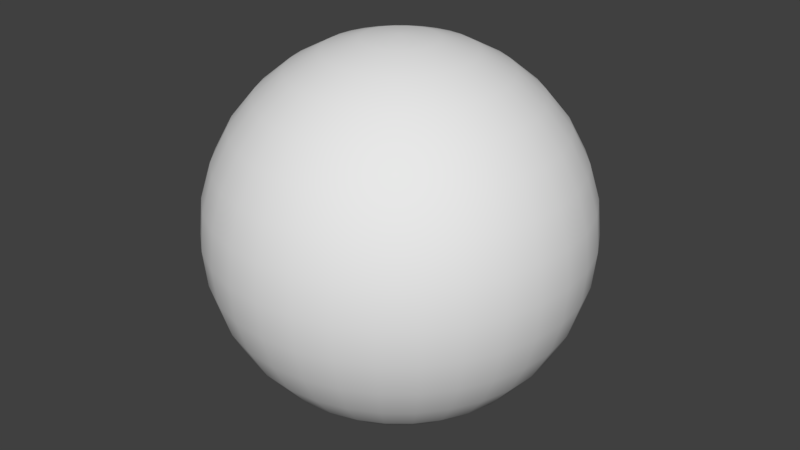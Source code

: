 # Source: bill15.blend  (saved by Blender 2.79.0; exported with 4.5.12 LTS)
import bpy
from mathutils import Matrix  # noqa: F401  (used for matrix-valued properties, if any)

bpy.ops.wm.read_factory_settings(use_empty=True)
scene = bpy.context.scene
scene.name = 'Scene'

# ---- collections
col_collection_1 = bpy.data.collections.new('Collection 1'); scene.collection.children.link(col_collection_1)

# ---- world
world_world = bpy.data.worlds.new('World'); scene.world = world_world
world_world.color = (0.05088, 0.05088, 0.05088)
world_world.use_sun_shadow = False
world_world.sun_shadow_jitter_overblur = 0.0
world_world.cycles.sampling_method = 'MANUAL'

# ---- meshes
me_sphere = bpy.data.meshes.new('Sphere')
me_sphere.from_pydata([(0.03806, 0.1913, 0.9808), (0.07466, 0.3753, 0.9239), (0.1084, 0.5449, 0.8315), (0.1379, 0.6935, 0.7071), (0.1622, 0.8155, 0.5556), (0.1802, 0.9061, 0.3827), (0.1913, 0.9619, 0.1951), (0.1951, 0.9808, 7.55e-08), (0.1913, 0.9619, -0.1951), (0.1802, 0.9061, -0.3827), (0.1622, 0.8155, -0.5556), (0.1379, 0.6935, -0.7071), (0.1084, 0.5449, -0.8315), (0.07466, 0.3753, -0.9239), (0.03806, 0.1913, -0.9808), (0.07466, 0.1802, 0.9808), (0.1464, 0.3536, 0.9239), (0.2126, 0.5133, 0.8315), (0.2706, 0.6533, 0.7071), (0.3182, 0.7682, 0.5556), (0.3536, 0.8536, 0.3827), (0.3753, 0.9061, 0.1951), (0.3827, 0.9239, 7.55e-08), (0.3753, 0.9061, -0.1951), (0.3536, 0.8536, -0.3827), (0.3182, 0.7682, -0.5556), (0.2706, 0.6533, -0.7071), (0.2126, 0.5133, -0.8315), (0.1464, 0.3536, -0.9239), (0.07466, 0.1802, -0.9808), (0.1084, 0.1622, 0.9808), (0.2126, 0.3182, 0.9239), (0.3087, 0.4619, 0.8315), (0.3928, 0.5879, 0.7071), (0.4619, 0.6913, 0.5556), (0.5133, 0.7682, 0.3827), (0.5449, 0.8155, 0.1951), (0.5556, 0.8315, 7.55e-08), (0.5449, 0.8155, -0.1951), (0.5133, 0.7682, -0.3827), (0.4619, 0.6913, -0.5556), (0.3928, 0.5879, -0.7071), (0.3087, 0.4619, -0.8315), (0.2126, 0.3182, -0.9239), (0.1084, 0.1622, -0.9808), (0.1379, 0.1379, 0.9808), (0.2706, 0.2706, 0.9239), (0.3928, 0.3928, 0.8315), (0.5, 0.5, 0.7071), (0.5879, 0.5879, 0.5556), (0.6533, 0.6533, 0.3827), (0.6935, 0.6935, 0.1951), (0.7071, 0.7071, 7.55e-08), (0.6935, 0.6935, -0.1951), (0.6533, 0.6533, -0.3827), (0.5879, 0.5879, -0.5556), (0.5, 0.5, -0.7071), (0.3928, 0.3928, -0.8315), (0.2706, 0.2706, -0.9239), (0.1379, 0.1379, -0.9808), (0.1622, 0.1084, 0.9808), (0.3182, 0.2126, 0.9239), (0.4619, 0.3087, 0.8315), (0.5879, 0.3928, 0.7071), (0.6913, 0.4619, 0.5556), (0.7682, 0.5133, 0.3827), (0.8155, 0.5449, 0.1951), (0.8315, 0.5556, 7.55e-08), (0.8155, 0.5449, -0.1951), (0.7682, 0.5133, -0.3827), (0.6913, 0.4619, -0.5556), (0.5879, 0.3928, -0.7071), (0.4619, 0.3087, -0.8315), (0.3182, 0.2126, -0.9239), (0.1622, 0.1084, -0.9808), (0.0, -3.258e-07, -1.0), (0.1802, 0.07466, 0.9808), (0.3536, 0.1464, 0.9239), (0.5133, 0.2126, 0.8315), (0.6533, 0.2706, 0.7071), (0.7682, 0.3182, 0.5556), (0.8536, 0.3536, 0.3827), (0.9061, 0.3753, 0.1951), (0.9239, 0.3827, 7.55e-08), (0.9061, 0.3753, -0.1951), (0.8536, 0.3536, -0.3827), (0.7682, 0.3182, -0.5556), (0.6533, 0.2706, -0.7071), (0.5133, 0.2126, -0.8315), (0.3536, 0.1464, -0.9239), (0.1802, 0.07466, -0.9808), (0.1913, 0.03806, 0.9808), (0.3753, 0.07466, 0.9239), (0.5449, 0.1084, 0.8315), (0.6935, 0.1379, 0.7071), (0.8155, 0.1622, 0.5556), (0.9061, 0.1802, 0.3827), (0.9619, 0.1913, 0.1951), (0.9808, 0.1951, 7.55e-08), (0.9619, 0.1913, -0.1951), (0.9061, 0.1802, -0.3827), (0.8155, 0.1622, -0.5556), (0.6935, 0.1379, -0.7071), (0.5449, 0.1084, -0.8315), (0.3753, 0.07466, -0.9239), (0.1913, 0.03806, -0.9808), (0.1951, -3.266e-07, 0.9808), (0.3827, -3.192e-07, 0.9239), (0.5556, -3.117e-07, 0.8315), (0.7071, -3.192e-07, 0.7071), (0.8315, -3.341e-07, 0.5556), (0.9239, -2.745e-07, 0.3827), (0.9808, -3.937e-07, 0.1951), (1.0, -3.788e-07, 7.55e-08), (0.9808, -3.937e-07, -0.1951), (0.9239, -2.298e-07, -0.3827), (0.8315, -3.341e-07, -0.5556), (0.7071, -3.192e-07, -0.7071), (0.5556, -3.415e-07, -0.8315), (0.3827, -3.043e-07, -0.9239), (0.1951, -3.08e-07, -0.9808), (0.1913, -0.03806, 0.9808), (0.3753, -0.07466, 0.9239), (0.5449, -0.1084, 0.8315), (0.6935, -0.138, 0.7071), (0.8155, -0.1622, 0.5556), (0.9061, -0.1802, 0.3827), (0.9619, -0.1913, 0.1951), (0.9808, -0.1951, 7.55e-08), (0.9619, -0.1913, -0.1951), (0.9061, -0.1802, -0.3827), (0.8155, -0.1622, -0.5556), (0.6935, -0.138, -0.7071), (0.5449, -0.1084, -0.8315), (0.3753, -0.07466, -0.9239), (0.1913, -0.03806, -0.9808), (0.1802, -0.07466, 0.9808), (0.3536, -0.1464, 0.9239), (0.5133, -0.2126, 0.8315), (0.6533, -0.2706, 0.7071), (0.7682, -0.3182, 0.5556), (0.8536, -0.3536, 0.3827), (0.9061, -0.3753, 0.1951), (0.9239, -0.3827, 7.55e-08), (0.9061, -0.3753, -0.1951), (0.8536, -0.3536, -0.3827), (0.7682, -0.3182, -0.5556), (0.6533, -0.2706, -0.7071), (0.5133, -0.2126, -0.8315), (0.3536, -0.1464, -0.9239), (0.1802, -0.07466, -0.9808), (0.1622, -0.1084, 0.9808), (0.3182, -0.2126, 0.9239), (0.4619, -0.3087, 0.8315), (0.5879, -0.3928, 0.7071), (0.6913, -0.4619, 0.5556), (0.7682, -0.5133, 0.3827), (0.8155, -0.5449, 0.1951), (0.8315, -0.5556, 7.55e-08), (0.8155, -0.5449, -0.1951), (0.7682, -0.5133, -0.3827), (0.6913, -0.4619, -0.5556), (0.5879, -0.3928, -0.7071), (0.4619, -0.3087, -0.8315), (0.3182, -0.2126, -0.9239), (0.1622, -0.1084, -0.9808), (0.1379, -0.138, 0.9808), (0.2706, -0.2706, 0.9239), (0.3928, -0.3928, 0.8315), (0.5, -0.5, 0.7071), (0.5879, -0.5879, 0.5556), (0.6533, -0.6533, 0.3827), (0.6935, -0.6935, 0.1951), (0.7071, -0.7071, 7.55e-08), (0.6935, -0.6935, -0.1951), (0.6533, -0.6533, -0.3827), (0.5879, -0.5879, -0.5556), (0.5, -0.5, -0.7071), (0.3928, -0.3928, -0.8315), (0.2706, -0.2706, -0.9239), (0.1379, -0.138, -0.9808), (0.1084, -0.1622, 0.9808), (0.2126, -0.3182, 0.9239), (0.3087, -0.4619, 0.8315), (0.3928, -0.5879, 0.7071), (0.4619, -0.6913, 0.5556), (0.5133, -0.7682, 0.3827), (0.5449, -0.8155, 0.1951), (0.5556, -0.8315, 7.55e-08), (0.5449, -0.8155, -0.1951), (0.5133, -0.7682, -0.3827), (0.4619, -0.6913, -0.5556), (0.3928, -0.5879, -0.7071), (0.3087, -0.4619, -0.8315), (0.2126, -0.3182, -0.9239), (0.1084, -0.1622, -0.9808), (0.07466, -0.1802, 0.9808), (0.1464, -0.3536, 0.9239), (0.2126, -0.5133, 0.8315), (0.2706, -0.6533, 0.7071), (0.3182, -0.7682, 0.5556), (0.3536, -0.8536, 0.3827), (0.3753, -0.9061, 0.1951), (0.3827, -0.9239, 7.55e-08), (0.3753, -0.9061, -0.1951), (0.3536, -0.8536, -0.3827), (0.3182, -0.7682, -0.5556), (0.2706, -0.6533, -0.7071), (0.2126, -0.5133, -0.8315), (0.1464, -0.3536, -0.9239), (0.07466, -0.1802, -0.9808), (0.03806, -0.1913, 0.9808), (0.07466, -0.3753, 0.9239), (0.1084, -0.5449, 0.8315), (0.1379, -0.6935, 0.7071), (0.1622, -0.8155, 0.5556), (0.1802, -0.9061, 0.3827), (0.1913, -0.9619, 0.1951), (0.1951, -0.9808, 7.55e-08), (0.1913, -0.9619, -0.1951), (0.1802, -0.9061, -0.3827), (0.1622, -0.8155, -0.5556), (0.1379, -0.6935, -0.7071), (0.1084, -0.5449, -0.8315), (0.07466, -0.3753, -0.9239), (0.03806, -0.1913, -0.9808), (-7.212e-09, -0.1951, 0.9808), (4.122e-08, -0.3827, 0.9239), (2.632e-08, -0.5556, 0.8315), (-2.584e-08, -0.7071, 0.7071), (-8.544e-08, -0.8315, 0.5556), (6.357e-08, -0.9239, 0.3827), (-8.544e-08, -0.9808, 0.1951), (-1.003e-07, -1.0, 7.55e-08), (-8.544e-08, -0.9808, -0.1951), (6.357e-08, -0.9239, -0.3827), (-8.544e-08, -0.8315, -0.5556), (-2.584e-08, -0.7071, -0.7071), (-1.094e-08, -0.5556, -0.8315), (3.964e-09, -0.3827, -0.9239), (3.964e-09, -0.1951, -0.9808), (-0.03806, -0.1913, 0.9808), (-0.07466, -0.3753, 0.9239), (-0.1084, -0.5449, 0.8315), (-0.1379, -0.6935, 0.7071), (-0.1622, -0.8155, 0.5556), (-0.1802, -0.9061, 0.3827), (-0.1913, -0.9619, 0.1951), (-0.1951, -0.9808, 7.55e-08), (-0.1913, -0.9619, -0.1951), (-0.1802, -0.9061, -0.3827), (-0.1622, -0.8155, -0.5556), (-0.1379, -0.6935, -0.7071), (-0.1084, -0.5449, -0.8315), (-0.07466, -0.3753, -0.9239), (-0.03806, -0.1913, -0.9808), (-0.07466, -0.1802, 0.9808), (-0.1464, -0.3536, 0.9239), (-0.2126, -0.5133, 0.8315), (-0.2706, -0.6533, 0.7071), (-0.3182, -0.7682, 0.5556), (-0.3536, -0.8536, 0.3827), (-0.3753, -0.9061, 0.1951), (-0.3827, -0.9239, 7.55e-08), (-0.3753, -0.9061, -0.1951), (-0.3536, -0.8536, -0.3827), (-0.3182, -0.7682, -0.5556), (-0.2706, -0.6533, -0.7071), (-0.2126, -0.5133, -0.8315), (-0.1464, -0.3536, -0.9239), (-0.07466, -0.1802, -0.9808), (-1.81e-07, -5.968e-07, 1.0), (-0.1084, -0.1622, 0.9808), (-0.2126, -0.3182, 0.9239), (-0.3087, -0.4619, 0.8315), (-0.3928, -0.5879, 0.7071), (-0.4619, -0.6913, 0.5556), (-0.5133, -0.7682, 0.3827), (-0.5449, -0.8155, 0.1951), (-0.5556, -0.8315, 7.55e-08), (-0.5449, -0.8155, -0.1951), (-0.5133, -0.7682, -0.3827), (-0.4619, -0.6913, -0.5556), (-0.3928, -0.5879, -0.7071), (-0.3087, -0.4619, -0.8315), (-0.2126, -0.3182, -0.9239), (-0.1084, -0.1622, -0.9808), (-0.1379, -0.138, 0.9808), (-0.2706, -0.2706, 0.9239), (-0.3928, -0.3928, 0.8315), (-0.5, -0.5, 0.7071), (-0.5879, -0.5879, 0.5556), (-0.6533, -0.6533, 0.3827), (-0.6935, -0.6935, 0.1951), (-0.7071, -0.7071, 7.55e-08), (-0.6935, -0.6935, -0.1951), (-0.6533, -0.6533, -0.3827), (-0.5879, -0.5879, -0.5556), (-0.5, -0.5, -0.7071), (-0.3928, -0.3928, -0.8315), (-0.2706, -0.2706, -0.9239), (-0.1379, -0.1379, -0.9808), (-0.1622, -0.1084, 0.9808), (-0.3182, -0.2126, 0.9239), (-0.4619, -0.3087, 0.8315), (-0.5879, -0.3928, 0.7071), (-0.6913, -0.4619, 0.5556), (-0.7682, -0.5133, 0.3827), (-0.8155, -0.5449, 0.1951), (-0.8315, -0.5556, 7.55e-08), (-0.8155, -0.5449, -0.1951), (-0.7682, -0.5133, -0.3827), (-0.6913, -0.4619, -0.5556), (-0.5879, -0.3928, -0.7071), (-0.4619, -0.3087, -0.8315), (-0.3182, -0.2126, -0.9239), (-0.1622, -0.1084, -0.9808), (-0.1802, -0.07466, 0.9808), (-0.3536, -0.1464, 0.9239), (-0.5133, -0.2126, 0.8315), (-0.6533, -0.2706, 0.7071), (-0.7682, -0.3182, 0.5556), (-0.8536, -0.3536, 0.3827), (-0.9061, -0.3753, 0.1951), (-0.9239, -0.3827, 7.55e-08), (-0.9061, -0.3753, -0.1951), (-0.8536, -0.3536, -0.3827), (-0.7682, -0.3182, -0.5556), (-0.6533, -0.2706, -0.7071), (-0.5133, -0.2126, -0.8315), (-0.3536, -0.1464, -0.9239), (-0.1802, -0.07466, -0.9808), (-0.1913, -0.03806, 0.9808), (-0.3753, -0.07466, 0.9239), (-0.5449, -0.1084, 0.8315), (-0.6935, -0.1379, 0.7071), (-0.8155, -0.1622, 0.5556), (-0.9061, -0.1802, 0.3827), (-0.9619, -0.1913, 0.1951), (-0.9808, -0.1951, 7.55e-08), (-0.9619, -0.1913, -0.1951), (-0.9061, -0.1802, -0.3827), (-0.8155, -0.1622, -0.5556), (-0.6935, -0.1379, -0.7071), (-0.5449, -0.1084, -0.8315), (-0.3753, -0.07466, -0.9239), (-0.1913, -0.03806, -0.9808), (-0.1951, -3.117e-07, 0.9808), (-0.3827, -2.819e-07, 0.9239), (-0.5556, -2.819e-07, 0.8315), (-0.7071, -1.851e-07, 0.7071), (-0.8315, -1.404e-07, 0.5556), (-0.9239, -3.192e-07, 0.3827), (-0.9808, -9.567e-08, 0.1951), (-1.0, -1.404e-07, 7.55e-08), (-0.9808, -9.567e-08, -0.1951), (-0.9239, -3.192e-07, -0.3827), (-0.8315, -1.404e-07, -0.5556), (-0.7071, -1.851e-07, -0.7071), (-0.5556, -2.596e-07, -0.8315), (-0.3827, -2.521e-07, -0.9239), (-0.1951, -3.155e-07, -0.9808), (-0.1913, 0.03806, 0.9808), (-0.3753, 0.07466, 0.9239), (-0.5449, 0.1084, 0.8315), (-0.6935, 0.1379, 0.7071), (-0.8155, 0.1622, 0.5556), (-0.9061, 0.1802, 0.3827), (-0.9619, 0.1913, 0.1951), (-0.9808, 0.1951, 7.55e-08), (-0.9619, 0.1913, -0.1951), (-0.9061, 0.1802, -0.3827), (-0.8155, 0.1622, -0.5556), (-0.6935, 0.1379, -0.7071), (-0.5449, 0.1084, -0.8315), (-0.3753, 0.07466, -0.9239), (-0.1913, 0.03806, -0.9808), (-0.1802, 0.07466, 0.9808), (-0.3536, 0.1464, 0.9239), (-0.5133, 0.2126, 0.8315), (-0.6533, 0.2706, 0.7071), (-0.7682, 0.3182, 0.5556), (-0.8536, 0.3536, 0.3827), (-0.9061, 0.3753, 0.1951), (-0.9239, 0.3827, 7.55e-08), (-0.9061, 0.3753, -0.1951), (-0.8536, 0.3536, -0.3827), (-0.7682, 0.3182, -0.5556), (-0.6533, 0.2706, -0.7071), (-0.5133, 0.2126, -0.8315), (-0.3536, 0.1464, -0.9239), (-0.1802, 0.07466, -0.9808), (-0.1622, 0.1084, 0.9808), (-0.3182, 0.2126, 0.9239), (-0.4619, 0.3087, 0.8315), (-0.5879, 0.3928, 0.7071), (-0.6913, 0.4619, 0.5556), (-0.7682, 0.5133, 0.3827), (-0.8155, 0.5449, 0.1951), (-0.8315, 0.5556, 7.55e-08), (-0.8155, 0.5449, -0.1951), (-0.7682, 0.5133, -0.3827), (-0.6913, 0.4619, -0.5556), (-0.5879, 0.3928, -0.7071), (-0.4619, 0.3087, -0.8315), (-0.3182, 0.2126, -0.9239), (-0.1622, 0.1084, -0.9808), (-0.1379, 0.1379, 0.9808), (-0.2706, 0.2706, 0.9239), (-0.3928, 0.3928, 0.8315), (-0.5, 0.5, 0.7071), (-0.5879, 0.5879, 0.5556), (-0.6533, 0.6533, 0.3827), (-0.6935, 0.6935, 0.1951), (-0.7071, 0.7071, 7.55e-08), (-0.6935, 0.6935, -0.1951), (-0.6533, 0.6533, -0.3827), (-0.5879, 0.5879, -0.5556), (-0.5, 0.5, -0.7071), (-0.3928, 0.3928, -0.8315), (-0.2706, 0.2706, -0.9239), (-0.1379, 0.1379, -0.9808), (-0.1084, 0.1622, 0.9808), (-0.2126, 0.3182, 0.9239), (-0.3087, 0.4619, 0.8315), (-0.3928, 0.5879, 0.7071), (-0.4619, 0.6913, 0.5556), (-0.5133, 0.7682, 0.3827), (-0.5449, 0.8155, 0.1951), (-0.5556, 0.8315, 7.55e-08), (-0.5449, 0.8155, -0.1951), (-0.5133, 0.7682, -0.3827), (-0.4619, 0.6913, -0.5556), (-0.3928, 0.5879, -0.7071), (-0.3087, 0.4619, -0.8315), (-0.2126, 0.3182, -0.9239), (-0.1084, 0.1622, -0.9808), (-0.07466, 0.1802, 0.9808), (-0.1464, 0.3536, 0.9239), (-0.2126, 0.5133, 0.8315), (-0.2706, 0.6533, 0.7071), (-0.3182, 0.7682, 0.5556), (-0.3536, 0.8536, 0.3827), (-0.3753, 0.9061, 0.1951), (-0.3827, 0.9239, 7.55e-08), (-0.3753, 0.9061, -0.1951), (-0.3536, 0.8536, -0.3827), (-0.3182, 0.7682, -0.5556), (-0.2706, 0.6533, -0.7071), (-0.2126, 0.5133, -0.8315), (-0.1464, 0.3536, -0.9239), (-0.07466, 0.1802, -0.9808), (-0.03806, 0.1913, 0.9808), (-0.07466, 0.3753, 0.9239), (-0.1084, 0.5449, 0.8315), (-0.1379, 0.6935, 0.7071), (-0.1622, 0.8155, 0.5556), (-0.1802, 0.9061, 0.3827), (-0.1913, 0.9619, 0.1951), (-0.1951, 0.9808, 7.55e-08), (-0.1913, 0.9619, -0.1951), (-0.1802, 0.9061, -0.3827), (-0.1622, 0.8155, -0.5556), (-0.1379, 0.6935, -0.7071), (-0.1084, 0.5449, -0.8315), (-0.07466, 0.3753, -0.9239), (-0.03806, 0.1913, -0.9808), (3.749e-08, 0.1951, 0.9808), (7.847e-08, 0.3827, 0.9239), (1.083e-07, 0.5556, 0.8315), (1.53e-07, 0.7071, 0.7071), (2.722e-07, 0.8315, 0.5556), (6.357e-08, 0.9239, 0.3827), (2.573e-07, 0.9808, 0.1951), (2.722e-07, 1.0, 7.55e-08), (2.573e-07, 0.9808, -0.1951), (6.357e-08, 0.9239, -0.3827), (2.722e-07, 0.8315, -0.5556), (1.53e-07, 0.7071, -0.7071), (1.232e-07, 0.5556, -0.8315), (7.847e-08, 0.3827, -0.9239), (1.514e-08, 0.1951, -0.9808)], [], [(467, 271, 0), (75, 481, 14), (475, 474, 7, 8), (468, 467, 0, 1), (476, 475, 8, 9), (469, 468, 1, 2), (477, 476, 9, 10), (470, 469, 2, 3), (478, 477, 10, 11), (471, 470, 3, 4), (479, 478, 11, 12), (472, 471, 4, 5), (480, 479, 12, 13), (473, 472, 5, 6), (481, 480, 13, 14), (474, 473, 6, 7), (6, 5, 20, 21), (14, 13, 28, 29), (7, 6, 21, 22), (0, 271, 15), (75, 14, 29), (8, 7, 22, 23), (1, 0, 15, 16), (9, 8, 23, 24), (2, 1, 16, 17), (10, 9, 24, 25), (3, 2, 17, 18), (11, 10, 25, 26), (4, 3, 18, 19), (12, 11, 26, 27), (5, 4, 19, 20), (13, 12, 27, 28), (25, 24, 39, 40), (18, 17, 32, 33), (26, 25, 40, 41), (19, 18, 33, 34), (27, 26, 41, 42), (20, 19, 34, 35), (28, 27, 42, 43), (21, 20, 35, 36), (29, 28, 43, 44), (22, 21, 36, 37), (15, 271, 30), (75, 29, 44), (23, 22, 37, 38), (16, 15, 30, 31), (24, 23, 38, 39), (17, 16, 31, 32), (44, 43, 58, 59), (37, 36, 51, 52), (30, 271, 45), (75, 44, 59), (38, 37, 52, 53), (31, 30, 45, 46), (39, 38, 53, 54), (32, 31, 46, 47), (40, 39, 54, 55), (33, 32, 47, 48), (41, 40, 55, 56), (34, 33, 48, 49), (42, 41, 56, 57), (35, 34, 49, 50), (43, 42, 57, 58), (36, 35, 50, 51), (56, 55, 70, 71), (49, 48, 63, 64), (57, 56, 71, 72), (50, 49, 64, 65), (58, 57, 72, 73), (51, 50, 65, 66), (59, 58, 73, 74), (52, 51, 66, 67), (45, 271, 60), (75, 59, 74), (53, 52, 67, 68), (46, 45, 60, 61), (54, 53, 68, 69), (47, 46, 61, 62), (55, 54, 69, 70), (48, 47, 62, 63), (60, 271, 76), (75, 74, 90), (68, 67, 83, 84), (61, 60, 76, 77), (69, 68, 84, 85), (62, 61, 77, 78), (70, 69, 85, 86), (63, 62, 78, 79), (71, 70, 86, 87), (64, 63, 79, 80), (72, 71, 87, 88), (65, 64, 80, 81), (73, 72, 88, 89), (66, 65, 81, 82), (74, 73, 89, 90), (67, 66, 82, 83), (80, 79, 94, 95), (88, 87, 102, 103), (81, 80, 95, 96), (89, 88, 103, 104), (82, 81, 96, 97), (90, 89, 104, 105), (83, 82, 97, 98), (76, 271, 91), (75, 90, 105), (84, 83, 98, 99), (77, 76, 91, 92), (85, 84, 99, 100), (78, 77, 92, 93), (86, 85, 100, 101), (79, 78, 93, 94), (87, 86, 101, 102), (99, 98, 113, 114), (92, 91, 106, 107), (100, 99, 114, 115), (93, 92, 107, 108), (101, 100, 115, 116), (94, 93, 108, 109), (102, 101, 116, 117), (95, 94, 109, 110), (103, 102, 117, 118), (96, 95, 110, 111), (104, 103, 118, 119), (97, 96, 111, 112), (105, 104, 119, 120), (98, 97, 112, 113), (91, 271, 106), (75, 105, 120), (118, 117, 132, 133), (111, 110, 125, 126), (119, 118, 133, 134), (112, 111, 126, 127), (120, 119, 134, 135), (113, 112, 127, 128), (106, 271, 121), (75, 120, 135), (114, 113, 128, 129), (107, 106, 121, 122), (115, 114, 129, 130), (108, 107, 122, 123), (116, 115, 130, 131), (109, 108, 123, 124), (117, 116, 131, 132), (110, 109, 124, 125), (122, 121, 136, 137), (130, 129, 144, 145), (123, 122, 137, 138), (131, 130, 145, 146), (124, 123, 138, 139), (132, 131, 146, 147), (125, 124, 139, 140), (133, 132, 147, 148), (126, 125, 140, 141), (134, 133, 148, 149), (127, 126, 141, 142), (135, 134, 149, 150), (128, 127, 142, 143), (121, 271, 136), (75, 135, 150), (129, 128, 143, 144), (141, 140, 155, 156), (149, 148, 163, 164), (142, 141, 156, 157), (150, 149, 164, 165), (143, 142, 157, 158), (136, 271, 151), (75, 150, 165), (144, 143, 158, 159), (137, 136, 151, 152), (145, 144, 159, 160), (138, 137, 152, 153), (146, 145, 160, 161), (139, 138, 153, 154), (147, 146, 161, 162), (140, 139, 154, 155), (148, 147, 162, 163), (160, 159, 174, 175), (153, 152, 167, 168), (161, 160, 175, 176), (154, 153, 168, 169), (162, 161, 176, 177), (155, 154, 169, 170), (163, 162, 177, 178), (156, 155, 170, 171), (164, 163, 178, 179), (157, 156, 171, 172), (165, 164, 179, 180), (158, 157, 172, 173), (151, 271, 166), (75, 165, 180), (159, 158, 173, 174), (152, 151, 166, 167), (179, 178, 193, 194), (172, 171, 186, 187), (180, 179, 194, 195), (173, 172, 187, 188), (166, 271, 181), (75, 180, 195), (174, 173, 188, 189), (167, 166, 181, 182), (175, 174, 189, 190), (168, 167, 182, 183), (176, 175, 190, 191), (169, 168, 183, 184), (177, 176, 191, 192), (170, 169, 184, 185), (178, 177, 192, 193), (171, 170, 185, 186), (191, 190, 205, 206), (184, 183, 198, 199), (192, 191, 206, 207), (185, 184, 199, 200), (193, 192, 207, 208), (186, 185, 200, 201), (194, 193, 208, 209), (187, 186, 201, 202), (195, 194, 209, 210), (188, 187, 202, 203), (181, 271, 196), (75, 195, 210), (189, 188, 203, 204), (182, 181, 196, 197), (190, 189, 204, 205), (183, 182, 197, 198), (210, 209, 224, 225), (203, 202, 217, 218), (196, 271, 211), (75, 210, 225), (204, 203, 218, 219), (197, 196, 211, 212), (205, 204, 219, 220), (198, 197, 212, 213), (206, 205, 220, 221), (199, 198, 213, 214), (207, 206, 221, 222), (200, 199, 214, 215), (208, 207, 222, 223), (201, 200, 215, 216), (209, 208, 223, 224), (202, 201, 216, 217), (214, 213, 228, 229), (222, 221, 236, 237), (215, 214, 229, 230), (223, 222, 237, 238), (216, 215, 230, 231), (224, 223, 238, 239), (217, 216, 231, 232), (225, 224, 239, 240), (218, 217, 232, 233), (211, 271, 226), (75, 225, 240), (219, 218, 233, 234), (212, 211, 226, 227), (220, 219, 234, 235), (213, 212, 227, 228), (221, 220, 235, 236), (233, 232, 247, 248), (226, 271, 241), (75, 240, 255), (234, 233, 248, 249), (227, 226, 241, 242), (235, 234, 249, 250), (228, 227, 242, 243), (236, 235, 250, 251), (229, 228, 243, 244), (237, 236, 251, 252), (230, 229, 244, 245), (238, 237, 252, 253), (231, 230, 245, 246), (239, 238, 253, 254), (232, 231, 246, 247), (240, 239, 254, 255), (252, 251, 266, 267), (245, 244, 259, 260), (253, 252, 267, 268), (246, 245, 260, 261), (254, 253, 268, 269), (247, 246, 261, 262), (255, 254, 269, 270), (248, 247, 262, 263), (241, 271, 256), (75, 255, 270), (249, 248, 263, 264), (242, 241, 256, 257), (250, 249, 264, 265), (243, 242, 257, 258), (251, 250, 265, 266), (244, 243, 258, 259), (256, 271, 272), (75, 270, 286), (264, 263, 279, 280), (257, 256, 272, 273), (265, 264, 280, 281), (258, 257, 273, 274), (266, 265, 281, 282), (259, 258, 274, 275), (267, 266, 282, 283), (260, 259, 275, 276), (268, 267, 283, 284), (261, 260, 276, 277), (269, 268, 284, 285), (262, 261, 277, 278), (270, 269, 285, 286), (263, 262, 278, 279), (276, 275, 290, 291), (284, 283, 298, 299), (277, 276, 291, 292), (285, 284, 299, 300), (278, 277, 292, 293), (286, 285, 300, 301), (279, 278, 293, 294), (272, 271, 287), (75, 286, 301), (280, 279, 294, 295), (273, 272, 287, 288), (281, 280, 295, 296), (274, 273, 288, 289), (282, 281, 296, 297), (275, 274, 289, 290), (283, 282, 297, 298), (295, 294, 309, 310), (288, 287, 302, 303), (296, 295, 310, 311), (289, 288, 303, 304), (297, 296, 311, 312), (290, 289, 304, 305), (298, 297, 312, 313), (291, 290, 305, 306), (299, 298, 313, 314), (292, 291, 306, 307), (300, 299, 314, 315), (293, 292, 307, 308), (301, 300, 315, 316), (294, 293, 308, 309), (287, 271, 302), (75, 301, 316), (314, 313, 328, 329), (307, 306, 321, 322), (315, 314, 329, 330), (308, 307, 322, 323), (316, 315, 330, 331), (309, 308, 323, 324), (302, 271, 317), (75, 316, 331), (310, 309, 324, 325), (303, 302, 317, 318), (311, 310, 325, 326), (304, 303, 318, 319), (312, 311, 326, 327), (305, 304, 319, 320), (313, 312, 327, 328), (306, 305, 320, 321), (326, 325, 340, 341), (319, 318, 333, 334), (327, 326, 341, 342), (320, 319, 334, 335), (328, 327, 342, 343), (321, 320, 335, 336), (329, 328, 343, 344), (322, 321, 336, 337), (330, 329, 344, 345), (323, 322, 337, 338), (331, 330, 345, 346), (324, 323, 338, 339), (317, 271, 332), (75, 331, 346), (325, 324, 339, 340), (318, 317, 332, 333), (345, 344, 359, 360), (338, 337, 352, 353), (346, 345, 360, 361), (339, 338, 353, 354), (332, 271, 347), (75, 346, 361), (340, 339, 354, 355), (333, 332, 347, 348), (341, 340, 355, 356), (334, 333, 348, 349), (342, 341, 356, 357), (335, 334, 349, 350), (343, 342, 357, 358), (336, 335, 350, 351), (344, 343, 358, 359), (337, 336, 351, 352), (349, 348, 363, 364), (357, 356, 371, 372), (350, 349, 364, 365), (358, 357, 372, 373), (351, 350, 365, 366), (359, 358, 373, 374), (352, 351, 366, 367), (360, 359, 374, 375), (353, 352, 367, 368), (361, 360, 375, 376), (354, 353, 368, 369), (347, 271, 362), (75, 361, 376), (355, 354, 369, 370), (348, 347, 362, 363), (356, 355, 370, 371), (368, 367, 382, 383), (376, 375, 390, 391), (369, 368, 383, 384), (362, 271, 377), (75, 376, 391), (370, 369, 384, 385), (363, 362, 377, 378), (371, 370, 385, 386), (364, 363, 378, 379), (372, 371, 386, 387), (365, 364, 379, 380), (373, 372, 387, 388), (366, 365, 380, 381), (374, 373, 388, 389), (367, 366, 381, 382), (375, 374, 389, 390), (387, 386, 401, 402), (380, 379, 394, 395), (388, 387, 402, 403), (381, 380, 395, 396), (389, 388, 403, 404), (382, 381, 396, 397), (390, 389, 404, 405), (383, 382, 397, 398), (391, 390, 405, 406), (384, 383, 398, 399), (377, 271, 392), (75, 391, 406), (385, 384, 399, 400), (378, 377, 392, 393), (386, 385, 400, 401), (379, 378, 393, 394), (406, 405, 420, 421), (399, 398, 413, 414), (392, 271, 407), (75, 406, 421), (400, 399, 414, 415), (393, 392, 407, 408), (401, 400, 415, 416), (394, 393, 408, 409), (402, 401, 416, 417), (395, 394, 409, 410), (403, 402, 417, 418), (396, 395, 410, 411), (404, 403, 418, 419), (397, 396, 411, 412), (405, 404, 419, 420), (398, 397, 412, 413), (410, 409, 424, 425), (418, 417, 432, 433), (411, 410, 425, 426), (419, 418, 433, 434), (412, 411, 426, 427), (420, 419, 434, 435), (413, 412, 427, 428), (421, 420, 435, 436), (414, 413, 428, 429), (407, 271, 422), (75, 421, 436), (415, 414, 429, 430), (408, 407, 422, 423), (416, 415, 430, 431), (409, 408, 423, 424), (417, 416, 431, 432), (429, 428, 443, 444), (422, 271, 437), (75, 436, 451), (430, 429, 444, 445), (423, 422, 437, 438), (431, 430, 445, 446), (424, 423, 438, 439), (432, 431, 446, 447), (425, 424, 439, 440), (433, 432, 447, 448), (426, 425, 440, 441), (434, 433, 448, 449), (427, 426, 441, 442), (435, 434, 449, 450), (428, 427, 442, 443), (436, 435, 450, 451), (448, 447, 462, 463), (441, 440, 455, 456), (449, 448, 463, 464), (442, 441, 456, 457), (450, 449, 464, 465), (443, 442, 457, 458), (451, 450, 465, 466), (444, 443, 458, 459), (437, 271, 452), (75, 451, 466), (445, 444, 459, 460), (438, 437, 452, 453), (446, 445, 460, 461), (439, 438, 453, 454), (447, 446, 461, 462), (440, 439, 454, 455), (75, 466, 481), (460, 459, 474, 475), (453, 452, 467, 468), (461, 460, 475, 476), (454, 453, 468, 469), (462, 461, 476, 477), (455, 454, 469, 470), (463, 462, 477, 478), (456, 455, 470, 471), (464, 463, 478, 479), (457, 456, 471, 472), (465, 464, 479, 480), (458, 457, 472, 473), (466, 465, 480, 481), (459, 458, 473, 474), (452, 271, 467)])
me_sphere.polygons.foreach_set('use_smooth', [True] * 512)
_uv = me_sphere.uv_layers.new(name='UVMap')
_uv.uv.foreach_set('vector', [0.3789, 0.9887, 0.3789, 0.991, 0.3831, 0.9887, 0.3789, 0.7555, 0.3789, 0.7578, 0.3831, 0.7578, 0.3789, 0.8503, 0.3789, 0.8733, 0.4006, 0.8733, 0.4002, 0.8503, 0.3789, 0.982, 0.3789, 0.9887, 0.3831, 0.9887, 0.3872, 0.982, 0.3789, 0.8282, 0.3789, 0.8503, 0.4002, 0.8503, 0.3989, 0.8282, 0.3789, 0.9712, 0.3789, 0.982, 0.3872, 0.982, 0.391, 0.9712, 0.3789, 0.8078, 0.3789, 0.8282, 0.3989, 0.8282, 0.3969, 0.8078, 0.3789, 0.9565, 0.3789, 0.9712, 0.391, 0.9712, 0.3942, 0.9565, 0.3789, 0.79, 0.3789, 0.8078, 0.3969, 0.8078, 0.3942, 0.79, 0.3789, 0.9387, 0.3789, 0.9565, 0.3942, 0.9565, 0.3969, 0.9387, 0.3789, 0.7753, 0.3789, 0.79, 0.3942, 0.79, 0.391, 0.7753, 0.3789, 0.9183, 0.3789, 0.9387, 0.3969, 0.9387, 0.3989, 0.9183, 0.3789, 0.7645, 0.3789, 0.7753, 0.391, 0.7753, 0.3872, 0.7645, 0.3789, 0.8962, 0.3789, 0.9183, 0.3989, 0.9183, 0.4002, 0.8962, 0.3789, 0.7578, 0.3789, 0.7645, 0.3872, 0.7645, 0.3831, 0.7578, 0.3789, 0.8733, 0.3789, 0.8962, 0.4002, 0.8962, 0.4006, 0.8733, 0.4002, 0.8962, 0.3989, 0.9183, 0.4182, 0.9183, 0.4206, 0.8962, 0.3831, 0.7578, 0.3872, 0.7645, 0.3952, 0.7645, 0.3872, 0.7578, 0.4006, 0.8733, 0.4002, 0.8962, 0.4206, 0.8962, 0.4214, 0.8733, 0.3831, 0.9887, 0.3789, 0.991, 0.3872, 0.9887, 0.3789, 0.7555, 0.3831, 0.7578, 0.3872, 0.7578, 0.4002, 0.8503, 0.4006, 0.8733, 0.4214, 0.8733, 0.4206, 0.8503, 0.3872, 0.982, 0.3831, 0.9887, 0.3872, 0.9887, 0.3952, 0.982, 0.3989, 0.8282, 0.4002, 0.8503, 0.4206, 0.8503, 0.4182, 0.8282, 0.391, 0.9712, 0.3872, 0.982, 0.3952, 0.982, 0.4025, 0.9712, 0.3969, 0.8078, 0.3989, 0.8282, 0.4182, 0.8282, 0.4143, 0.8078, 0.3942, 0.9565, 0.391, 0.9712, 0.4025, 0.9712, 0.409, 0.9565, 0.3942, 0.79, 0.3969, 0.8078, 0.4143, 0.8078, 0.409, 0.79, 0.3969, 0.9387, 0.3942, 0.9565, 0.409, 0.9565, 0.4143, 0.9387, 0.391, 0.7753, 0.3942, 0.79, 0.409, 0.79, 0.4025, 0.7753, 0.3989, 0.9183, 0.3969, 0.9387, 0.4143, 0.9387, 0.4182, 0.9183, 0.3872, 0.7645, 0.391, 0.7753, 0.4025, 0.7753, 0.3952, 0.7645, 0.4143, 0.8078, 0.4182, 0.8282, 0.436, 0.8282, 0.4303, 0.8078, 0.409, 0.9565, 0.4025, 0.9712, 0.4132, 0.9712, 0.4226, 0.9565, 0.409, 0.79, 0.4143, 0.8078, 0.4303, 0.8078, 0.4226, 0.79, 0.4143, 0.9387, 0.409, 0.9565, 0.4226, 0.9565, 0.4303, 0.9387, 0.4025, 0.7753, 0.409, 0.79, 0.4226, 0.79, 0.4132, 0.7753, 0.4182, 0.9183, 0.4143, 0.9387, 0.4303, 0.9387, 0.436, 0.9183, 0.3952, 0.7645, 0.4025, 0.7753, 0.4132, 0.7753, 0.4025, 0.7645, 0.4206, 0.8962, 0.4182, 0.9183, 0.436, 0.9183, 0.4395, 0.8962, 0.3872, 0.7578, 0.3952, 0.7645, 0.4025, 0.7645, 0.391, 0.7578, 0.4214, 0.8733, 0.4206, 0.8962, 0.4395, 0.8962, 0.4407, 0.8733, 0.3872, 0.9887, 0.3789, 0.991, 0.391, 0.9887, 0.3789, 0.7555, 0.3872, 0.7578, 0.391, 0.7578, 0.4206, 0.8503, 0.4214, 0.8733, 0.4407, 0.8733, 0.4395, 0.8503, 0.3952, 0.982, 0.3872, 0.9887, 0.391, 0.9887, 0.4025, 0.982, 0.4182, 0.8282, 0.4206, 0.8503, 0.4395, 0.8503, 0.436, 0.8282, 0.4025, 0.9712, 0.3952, 0.982, 0.4025, 0.982, 0.4132, 0.9712, 0.391, 0.7578, 0.4025, 0.7645, 0.409, 0.7645, 0.3942, 0.7578, 0.4407, 0.8733, 0.4395, 0.8962, 0.456, 0.8962, 0.4575, 0.8733, 0.391, 0.9887, 0.3789, 0.991, 0.3942, 0.9887, 0.3789, 0.7555, 0.391, 0.7578, 0.3942, 0.7578, 0.4395, 0.8503, 0.4407, 0.8733, 0.4575, 0.8733, 0.456, 0.8503, 0.4025, 0.982, 0.391, 0.9887, 0.3942, 0.9887, 0.409, 0.982, 0.436, 0.8282, 0.4395, 0.8503, 0.456, 0.8503, 0.4515, 0.8282, 0.4132, 0.9712, 0.4025, 0.982, 0.409, 0.982, 0.4226, 0.9712, 0.4303, 0.8078, 0.436, 0.8282, 0.4515, 0.8282, 0.4443, 0.8078, 0.4226, 0.9565, 0.4132, 0.9712, 0.4226, 0.9712, 0.4345, 0.9565, 0.4226, 0.79, 0.4303, 0.8078, 0.4443, 0.8078, 0.4345, 0.79, 0.4303, 0.9387, 0.4226, 0.9565, 0.4345, 0.9565, 0.4443, 0.9387, 0.4132, 0.7753, 0.4226, 0.79, 0.4345, 0.79, 0.4226, 0.7753, 0.436, 0.9183, 0.4303, 0.9387, 0.4443, 0.9387, 0.4515, 0.9183, 0.4025, 0.7645, 0.4132, 0.7753, 0.4226, 0.7753, 0.409, 0.7645, 0.4395, 0.8962, 0.436, 0.9183, 0.4515, 0.9183, 0.456, 0.8962, 0.4345, 0.79, 0.4443, 0.8078, 0.4558, 0.8078, 0.4443, 0.79, 0.4443, 0.9387, 0.4345, 0.9565, 0.4443, 0.9565, 0.4558, 0.9387, 0.4226, 0.7753, 0.4345, 0.79, 0.4443, 0.79, 0.4303, 0.7753, 0.4515, 0.9183, 0.4443, 0.9387, 0.4558, 0.9387, 0.4643, 0.9183, 0.409, 0.7645, 0.4226, 0.7753, 0.4303, 0.7753, 0.4143, 0.7645, 0.456, 0.8962, 0.4515, 0.9183, 0.4643, 0.9183, 0.4696, 0.8962, 0.3942, 0.7578, 0.409, 0.7645, 0.4143, 0.7645, 0.3969, 0.7578, 0.4575, 0.8733, 0.456, 0.8962, 0.4696, 0.8962, 0.4713, 0.8733, 0.3942, 0.9887, 0.3789, 0.991, 0.3969, 0.9887, 0.3789, 0.7555, 0.3942, 0.7578, 0.3969, 0.7578, 0.456, 0.8503, 0.4575, 0.8733, 0.4713, 0.8733, 0.4696, 0.8503, 0.409, 0.982, 0.3942, 0.9887, 0.3969, 0.9887, 0.4143, 0.982, 0.4515, 0.8282, 0.456, 0.8503, 0.4696, 0.8503, 0.4643, 0.8282, 0.4226, 0.9712, 0.409, 0.982, 0.4143, 0.982, 0.4303, 0.9712, 0.4443, 0.8078, 0.4515, 0.8282, 0.4643, 0.8282, 0.4558, 0.8078, 0.4345, 0.9565, 0.4226, 0.9712, 0.4303, 0.9712, 0.4443, 0.9565, 0.3969, 0.9887, 0.3789, 0.991, 0.3989, 0.9887, 0.3789, 0.7555, 0.3969, 0.7578, 0.3989, 0.7578, 0.4696, 0.8503, 0.4713, 0.8733, 0.4816, 0.8733, 0.4797, 0.8503, 0.4143, 0.982, 0.3969, 0.9887, 0.3989, 0.9887, 0.4182, 0.982, 0.4643, 0.8282, 0.4696, 0.8503, 0.4797, 0.8503, 0.4738, 0.8282, 0.4303, 0.9712, 0.4143, 0.982, 0.4182, 0.982, 0.436, 0.9712, 0.4558, 0.8078, 0.4643, 0.8282, 0.4738, 0.8282, 0.4643, 0.8078, 0.4443, 0.9565, 0.4303, 0.9712, 0.436, 0.9712, 0.4515, 0.9565, 0.4443, 0.79, 0.4558, 0.8078, 0.4643, 0.8078, 0.4515, 0.79, 0.4558, 0.9387, 0.4443, 0.9565, 0.4515, 0.9565, 0.4643, 0.9387, 0.4303, 0.7753, 0.4443, 0.79, 0.4515, 0.79, 0.436, 0.7753, 0.4643, 0.9183, 0.4558, 0.9387, 0.4643, 0.9387, 0.4738, 0.9183, 0.4143, 0.7645, 0.4303, 0.7753, 0.436, 0.7753, 0.4182, 0.7645, 0.4696, 0.8962, 0.4643, 0.9183, 0.4738, 0.9183, 0.4797, 0.8962, 0.3969, 0.7578, 0.4143, 0.7645, 0.4182, 0.7645, 0.3989, 0.7578, 0.4713, 0.8733, 0.4696, 0.8962, 0.4797, 0.8962, 0.4816, 0.8733, 0.4643, 0.9387, 0.4515, 0.9565, 0.456, 0.9565, 0.4696, 0.9387, 0.436, 0.7753, 0.4515, 0.79, 0.456, 0.79, 0.4395, 0.7753, 0.4738, 0.9183, 0.4643, 0.9387, 0.4696, 0.9387, 0.4797, 0.9183, 0.4182, 0.7645, 0.436, 0.7753, 0.4395, 0.7753, 0.4206, 0.7645, 0.4797, 0.8962, 0.4738, 0.9183, 0.4797, 0.9183, 0.4859, 0.8962, 0.3989, 0.7578, 0.4182, 0.7645, 0.4206, 0.7645, 0.4002, 0.7578, 0.4816, 0.8733, 0.4797, 0.8962, 0.4859, 0.8962, 0.488, 0.8733, 0.3989, 0.9887, 0.3789, 0.991, 0.4002, 0.9887, 0.3789, 0.7555, 0.3989, 0.7578, 0.4002, 0.7578, 0.4797, 0.8503, 0.4816, 0.8733, 0.488, 0.8733, 0.4859, 0.8503, 0.4182, 0.982, 0.3989, 0.9887, 0.4002, 0.9887, 0.4206, 0.982, 0.4738, 0.8282, 0.4797, 0.8503, 0.4859, 0.8503, 0.4797, 0.8282, 0.436, 0.9712, 0.4182, 0.982, 0.4206, 0.982, 0.4395, 0.9712, 0.4643, 0.8078, 0.4738, 0.8282, 0.4797, 0.8282, 0.4696, 0.8078, 0.4515, 0.9565, 0.436, 0.9712, 0.4395, 0.9712, 0.456, 0.9565, 0.4515, 0.79, 0.4643, 0.8078, 0.4696, 0.8078, 0.456, 0.79, 0.4859, 0.8503, 0.488, 0.8733, 0.4901, 0.8733, 0.488, 0.8503, 0.4206, 0.982, 0.4002, 0.9887, 0.4006, 0.9887, 0.4214, 0.982, 0.4797, 0.8282, 0.4859, 0.8503, 0.488, 0.8503, 0.4816, 0.8282, 0.4395, 0.9712, 0.4206, 0.982, 0.4214, 0.982, 0.4407, 0.9712, 0.4696, 0.8078, 0.4797, 0.8282, 0.4816, 0.8282, 0.4713, 0.8078, 0.456, 0.9565, 0.4395, 0.9712, 0.4407, 0.9712, 0.4575, 0.9565, 0.456, 0.79, 0.4696, 0.8078, 0.4713, 0.8078, 0.4575, 0.79, 0.4696, 0.9387, 0.456, 0.9565, 0.4575, 0.9565, 0.4713, 0.9387, 0.4395, 0.7753, 0.456, 0.79, 0.4575, 0.79, 0.4407, 0.7753, 0.4797, 0.9183, 0.4696, 0.9387, 0.4713, 0.9387, 0.4816, 0.9183, 0.4206, 0.7645, 0.4395, 0.7753, 0.4407, 0.7753, 0.4214, 0.7645, 0.4859, 0.8962, 0.4797, 0.9183, 0.4816, 0.9183, 0.488, 0.8962, 0.4002, 0.7578, 0.4206, 0.7645, 0.4214, 0.7645, 0.4006, 0.7578, 0.488, 0.8733, 0.4859, 0.8962, 0.488, 0.8962, 0.4901, 0.8733, 0.4002, 0.9887, 0.3789, 0.991, 0.4006, 0.9887, 0.3789, 0.7555, 0.4002, 0.7578, 0.4006, 0.7578, 0.4407, 0.7753, 0.4575, 0.79, 0.456, 0.79, 0.4395, 0.7753, 0.4816, 0.9183, 0.4713, 0.9387, 0.4696, 0.9387, 0.4797, 0.9183, 0.4214, 0.7645, 0.4407, 0.7753, 0.4395, 0.7753, 0.4206, 0.7645, 0.488, 0.8962, 0.4816, 0.9183, 0.4797, 0.9183, 0.4859, 0.8962, 0.4006, 0.7578, 0.4214, 0.7645, 0.4206, 0.7645, 0.4002, 0.7578, 0.4901, 0.8733, 0.488, 0.8962, 0.4859, 0.8962, 0.488, 0.8733, 0.4006, 0.9887, 0.3789, 0.991, 0.4002, 0.9887, 0.3789, 0.7555, 0.4006, 0.7578, 0.4002, 0.7578, 0.488, 0.8503, 0.4901, 0.8733, 0.488, 0.8733, 0.4859, 0.8503, 0.4214, 0.982, 0.4006, 0.9887, 0.4002, 0.9887, 0.4206, 0.982, 0.4816, 0.8282, 0.488, 0.8503, 0.4859, 0.8503, 0.4797, 0.8282, 0.4407, 0.9712, 0.4214, 0.982, 0.4206, 0.982, 0.4395, 0.9712, 0.4713, 0.8078, 0.4816, 0.8282, 0.4797, 0.8282, 0.4696, 0.8078, 0.4575, 0.9565, 0.4407, 0.9712, 0.4395, 0.9712, 0.456, 0.9565, 0.4575, 0.79, 0.4713, 0.8078, 0.4696, 0.8078, 0.456, 0.79, 0.4713, 0.9387, 0.4575, 0.9565, 0.456, 0.9565, 0.4696, 0.9387, 0.4206, 0.982, 0.4002, 0.9887, 0.3989, 0.9887, 0.4182, 0.982, 0.4797, 0.8282, 0.4859, 0.8503, 0.4797, 0.8503, 0.4738, 0.8282, 0.4395, 0.9712, 0.4206, 0.982, 0.4182, 0.982, 0.436, 0.9712, 0.4696, 0.8078, 0.4797, 0.8282, 0.4738, 0.8282, 0.4643, 0.8078, 0.456, 0.9565, 0.4395, 0.9712, 0.436, 0.9712, 0.4515, 0.9565, 0.456, 0.79, 0.4696, 0.8078, 0.4643, 0.8078, 0.4515, 0.79, 0.4696, 0.9387, 0.456, 0.9565, 0.4515, 0.9565, 0.4643, 0.9387, 0.4395, 0.7753, 0.456, 0.79, 0.4515, 0.79, 0.436, 0.7753, 0.4797, 0.9183, 0.4696, 0.9387, 0.4643, 0.9387, 0.4738, 0.9183, 0.4206, 0.7645, 0.4395, 0.7753, 0.436, 0.7753, 0.4182, 0.7645, 0.4859, 0.8962, 0.4797, 0.9183, 0.4738, 0.9183, 0.4797, 0.8962, 0.4002, 0.7578, 0.4206, 0.7645, 0.4182, 0.7645, 0.3989, 0.7578, 0.488, 0.8733, 0.4859, 0.8962, 0.4797, 0.8962, 0.4816, 0.8733, 0.4002, 0.9887, 0.3789, 0.991, 0.3989, 0.9887, 0.3789, 0.7555, 0.4002, 0.7578, 0.3989, 0.7578, 0.4859, 0.8503, 0.488, 0.8733, 0.4816, 0.8733, 0.4797, 0.8503, 0.4738, 0.9183, 0.4643, 0.9387, 0.4558, 0.9387, 0.4643, 0.9183, 0.4182, 0.7645, 0.436, 0.7753, 0.4303, 0.7753, 0.4143, 0.7645, 0.4797, 0.8962, 0.4738, 0.9183, 0.4643, 0.9183, 0.4696, 0.8962, 0.3989, 0.7578, 0.4182, 0.7645, 0.4143, 0.7645, 0.3969, 0.7578, 0.4816, 0.8733, 0.4797, 0.8962, 0.4696, 0.8962, 0.4713, 0.8733, 0.3989, 0.9887, 0.3789, 0.991, 0.3969, 0.9887, 0.3789, 0.7555, 0.3989, 0.7578, 0.3969, 0.7578, 0.4797, 0.8503, 0.4816, 0.8733, 0.4713, 0.8733, 0.4696, 0.8503, 0.4182, 0.982, 0.3989, 0.9887, 0.3969, 0.9887, 0.4143, 0.982, 0.4738, 0.8282, 0.4797, 0.8503, 0.4696, 0.8503, 0.4643, 0.8282, 0.436, 0.9712, 0.4182, 0.982, 0.4143, 0.982, 0.4303, 0.9712, 0.4643, 0.8078, 0.4738, 0.8282, 0.4643, 0.8282, 0.4558, 0.8078, 0.4515, 0.9565, 0.436, 0.9712, 0.4303, 0.9712, 0.4443, 0.9565, 0.4515, 0.79, 0.4643, 0.8078, 0.4558, 0.8078, 0.4443, 0.79, 0.4643, 0.9387, 0.4515, 0.9565, 0.4443, 0.9565, 0.4558, 0.9387, 0.436, 0.7753, 0.4515, 0.79, 0.4443, 0.79, 0.4303, 0.7753, 0.4643, 0.8282, 0.4696, 0.8503, 0.456, 0.8503, 0.4515, 0.8282, 0.4303, 0.9712, 0.4143, 0.982, 0.409, 0.982, 0.4226, 0.9712, 0.4558, 0.8078, 0.4643, 0.8282, 0.4515, 0.8282, 0.4443, 0.8078, 0.4443, 0.9565, 0.4303, 0.9712, 0.4226, 0.9712, 0.4345, 0.9565, 0.4443, 0.79, 0.4558, 0.8078, 0.4443, 0.8078, 0.4345, 0.79, 0.4558, 0.9387, 0.4443, 0.9565, 0.4345, 0.9565, 0.4443, 0.9387, 0.4303, 0.7753, 0.4443, 0.79, 0.4345, 0.79, 0.4226, 0.7753, 0.4643, 0.9183, 0.4558, 0.9387, 0.4443, 0.9387, 0.4515, 0.9183, 0.4143, 0.7645, 0.4303, 0.7753, 0.4226, 0.7753, 0.409, 0.7645, 0.4696, 0.8962, 0.4643, 0.9183, 0.4515, 0.9183, 0.456, 0.8962, 0.3969, 0.7578, 0.4143, 0.7645, 0.409, 0.7645, 0.3942, 0.7578, 0.4713, 0.8733, 0.4696, 0.8962, 0.456, 0.8962, 0.4575, 0.8733, 0.3969, 0.9887, 0.3789, 0.991, 0.3942, 0.9887, 0.3789, 0.7555, 0.3969, 0.7578, 0.3942, 0.7578, 0.4696, 0.8503, 0.4713, 0.8733, 0.4575, 0.8733, 0.456, 0.8503, 0.4143, 0.982, 0.3969, 0.9887, 0.3942, 0.9887, 0.409, 0.982, 0.409, 0.7645, 0.4226, 0.7753, 0.4132, 0.7753, 0.4025, 0.7645, 0.456, 0.8962, 0.4515, 0.9183, 0.436, 0.9183, 0.4395, 0.8962, 0.3942, 0.7578, 0.409, 0.7645, 0.4025, 0.7645, 0.391, 0.7578, 0.4575, 0.8733, 0.456, 0.8962, 0.4395, 0.8962, 0.4407, 0.8733, 0.3942, 0.9887, 0.3789, 0.991, 0.391, 0.9887, 0.3789, 0.7555, 0.3942, 0.7578, 0.391, 0.7578, 0.456, 0.8503, 0.4575, 0.8733, 0.4407, 0.8733, 0.4395, 0.8503, 0.409, 0.982, 0.3942, 0.9887, 0.391, 0.9887, 0.4025, 0.982, 0.4515, 0.8282, 0.456, 0.8503, 0.4395, 0.8503, 0.436, 0.8282, 0.4226, 0.9712, 0.409, 0.982, 0.4025, 0.982, 0.4132, 0.9712, 0.4443, 0.8078, 0.4515, 0.8282, 0.436, 0.8282, 0.4303, 0.8078, 0.4345, 0.9565, 0.4226, 0.9712, 0.4132, 0.9712, 0.4226, 0.9565, 0.4345, 0.79, 0.4443, 0.8078, 0.4303, 0.8078, 0.4226, 0.79, 0.4443, 0.9387, 0.4345, 0.9565, 0.4226, 0.9565, 0.4303, 0.9387, 0.4226, 0.7753, 0.4345, 0.79, 0.4226, 0.79, 0.4132, 0.7753, 0.4515, 0.9183, 0.4443, 0.9387, 0.4303, 0.9387, 0.436, 0.9183, 0.4303, 0.8078, 0.436, 0.8282, 0.4182, 0.8282, 0.4143, 0.8078, 0.4226, 0.9565, 0.4132, 0.9712, 0.4025, 0.9712, 0.409, 0.9565, 0.4226, 0.79, 0.4303, 0.8078, 0.4143, 0.8078, 0.409, 0.79, 0.4303, 0.9387, 0.4226, 0.9565, 0.409, 0.9565, 0.4143, 0.9387, 0.4132, 0.7753, 0.4226, 0.79, 0.409, 0.79, 0.4025, 0.7753, 0.436, 0.9183, 0.4303, 0.9387, 0.4143, 0.9387, 0.4182, 0.9183, 0.4025, 0.7645, 0.4132, 0.7753, 0.4025, 0.7753, 0.3952, 0.7645, 0.4395, 0.8962, 0.436, 0.9183, 0.4182, 0.9183, 0.4206, 0.8962, 0.391, 0.7578, 0.4025, 0.7645, 0.3952, 0.7645, 0.3872, 0.7578, 0.4407, 0.8733, 0.4395, 0.8962, 0.4206, 0.8962, 0.4214, 0.8733, 0.391, 0.9887, 0.3789, 0.991, 0.3872, 0.9887, 0.3789, 0.7555, 0.391, 0.7578, 0.3872, 0.7578, 0.4395, 0.8503, 0.4407, 0.8733, 0.4214, 0.8733, 0.4206, 0.8503, 0.4025, 0.982, 0.391, 0.9887, 0.3872, 0.9887, 0.3952, 0.982, 0.436, 0.8282, 0.4395, 0.8503, 0.4206, 0.8503, 0.4182, 0.8282, 0.4132, 0.9712, 0.4025, 0.982, 0.3952, 0.982, 0.4025, 0.9712, 0.3872, 0.7578, 0.3952, 0.7645, 0.3872, 0.7645, 0.3831, 0.7578, 0.4214, 0.8733, 0.4206, 0.8962, 0.4002, 0.8962, 0.4006, 0.8733, 0.3872, 0.9887, 0.3789, 0.991, 0.3831, 0.9887, 0.3789, 0.7555, 0.3872, 0.7578, 0.3831, 0.7578, 0.4206, 0.8503, 0.4214, 0.8733, 0.4006, 0.8733, 0.4002, 0.8503, 0.3952, 0.982, 0.3872, 0.9887, 0.3831, 0.9887, 0.3872, 0.982, 0.4182, 0.8282, 0.4206, 0.8503, 0.4002, 0.8503, 0.3989, 0.8282, 0.4025, 0.9712, 0.3952, 0.982, 0.3872, 0.982, 0.391, 0.9712, 0.4143, 0.8078, 0.4182, 0.8282, 0.3989, 0.8282, 0.3969, 0.8078, 0.409, 0.9565, 0.4025, 0.9712, 0.391, 0.9712, 0.3942, 0.9565, 0.409, 0.79, 0.4143, 0.8078, 0.3969, 0.8078, 0.3942, 0.79, 0.4143, 0.9387, 0.409, 0.9565, 0.3942, 0.9565, 0.3969, 0.9387, 0.4025, 0.7753, 0.409, 0.79, 0.3942, 0.79, 0.391, 0.7753, 0.4182, 0.9183, 0.4143, 0.9387, 0.3969, 0.9387, 0.3989, 0.9183, 0.3952, 0.7645, 0.4025, 0.7753, 0.391, 0.7753, 0.3872, 0.7645, 0.4206, 0.8962, 0.4182, 0.9183, 0.3989, 0.9183, 0.4002, 0.8962, 0.3942, 0.9565, 0.391, 0.9712, 0.3789, 0.9712, 0.3789, 0.9565, 0.3942, 0.79, 0.3969, 0.8078, 0.3789, 0.8078, 0.3789, 0.79, 0.3969, 0.9387, 0.3942, 0.9565, 0.3789, 0.9565, 0.3789, 0.9387, 0.391, 0.7753, 0.3942, 0.79, 0.3789, 0.79, 0.3789, 0.7753, 0.3989, 0.9183, 0.3969, 0.9387, 0.3789, 0.9387, 0.3789, 0.9183, 0.3872, 0.7645, 0.391, 0.7753, 0.3789, 0.7753, 0.3789, 0.7645, 0.4002, 0.8962, 0.3989, 0.9183, 0.3789, 0.9183, 0.3789, 0.8962, 0.3831, 0.7578, 0.3872, 0.7645, 0.3789, 0.7645, 0.3789, 0.7578, 0.4006, 0.8733, 0.4002, 0.8962, 0.3789, 0.8962, 0.3789, 0.8733, 0.3831, 0.9887, 0.3789, 0.991, 0.3789, 0.9887, 0.3789, 0.7555, 0.3831, 0.7578, 0.3789, 0.7578, 0.4002, 0.8503, 0.4006, 0.8733, 0.3789, 0.8733, 0.3789, 0.8503, 0.3872, 0.982, 0.3831, 0.9887, 0.3789, 0.9887, 0.3789, 0.982, 0.3989, 0.8282, 0.4002, 0.8503, 0.3789, 0.8503, 0.3789, 0.8282, 0.391, 0.9712, 0.3872, 0.982, 0.3789, 0.982, 0.3789, 0.9712, 0.3969, 0.8078, 0.3989, 0.8282, 0.3789, 0.8282, 0.3789, 0.8078, 0.3789, 0.8733, 0.3789, 0.8962, 0.3576, 0.8962, 0.3572, 0.8733, 0.3789, 0.9887, 0.3789, 0.991, 0.3747, 0.9887, 0.3789, 0.7555, 0.3789, 0.7578, 0.3747, 0.7578, 0.3789, 0.8503, 0.3789, 0.8733, 0.3572, 0.8733, 0.3576, 0.8503, 0.3789, 0.982, 0.3789, 0.9887, 0.3747, 0.9887, 0.3706, 0.982, 0.3789, 0.8282, 0.3789, 0.8503, 0.3576, 0.8503, 0.3589, 0.8282, 0.3789, 0.9712, 0.3789, 0.982, 0.3706, 0.982, 0.3668, 0.9712, 0.3789, 0.8078, 0.3789, 0.8282, 0.3589, 0.8282, 0.3609, 0.8078, 0.3789, 0.9565, 0.3789, 0.9712, 0.3668, 0.9712, 0.3636, 0.9565, 0.3789, 0.79, 0.3789, 0.8078, 0.3609, 0.8078, 0.3636, 0.79, 0.3789, 0.9387, 0.3789, 0.9565, 0.3636, 0.9565, 0.3609, 0.9387, 0.3789, 0.7753, 0.3789, 0.79, 0.3636, 0.79, 0.3668, 0.7753, 0.3789, 0.9183, 0.3789, 0.9387, 0.3609, 0.9387, 0.3589, 0.9183, 0.3789, 0.7645, 0.3789, 0.7753, 0.3668, 0.7753, 0.3706, 0.7645, 0.3789, 0.8962, 0.3789, 0.9183, 0.3589, 0.9183, 0.3576, 0.8962, 0.3789, 0.7578, 0.3789, 0.7645, 0.3706, 0.7645, 0.3747, 0.7578, 0.3636, 0.79, 0.3609, 0.8078, 0.3435, 0.8078, 0.3488, 0.79, 0.3609, 0.9387, 0.3636, 0.9565, 0.3488, 0.9565, 0.3435, 0.9387, 0.3668, 0.7753, 0.3636, 0.79, 0.3488, 0.79, 0.3553, 0.7753, 0.3589, 0.9183, 0.3609, 0.9387, 0.3435, 0.9387, 0.3396, 0.9183, 0.3706, 0.7645, 0.3668, 0.7753, 0.3553, 0.7753, 0.3626, 0.7645, 0.3576, 0.8962, 0.3589, 0.9183, 0.3396, 0.9183, 0.3372, 0.8962, 0.3747, 0.7578, 0.3706, 0.7645, 0.3626, 0.7645, 0.3706, 0.7578, 0.3572, 0.8733, 0.3576, 0.8962, 0.3372, 0.8962, 0.3363, 0.8733, 0.3747, 0.9887, 0.3789, 0.991, 0.3706, 0.9887, 0.3789, 0.7555, 0.3747, 0.7578, 0.3706, 0.7578, 0.3576, 0.8503, 0.3572, 0.8733, 0.3363, 0.8733, 0.3372, 0.8503, 0.3706, 0.982, 0.3747, 0.9887, 0.3706, 0.9887, 0.3626, 0.982, 0.3589, 0.8282, 0.3576, 0.8503, 0.3372, 0.8503, 0.3396, 0.8282, 0.3668, 0.9712, 0.3706, 0.982, 0.3626, 0.982, 0.3553, 0.9712, 0.3609, 0.8078, 0.3589, 0.8282, 0.3396, 0.8282, 0.3435, 0.8078, 0.3636, 0.9565, 0.3668, 0.9712, 0.3553, 0.9712, 0.3488, 0.9565, 0.3706, 0.9887, 0.3789, 0.991, 0.3668, 0.9887, 0.3789, 0.7555, 0.3706, 0.7578, 0.3668, 0.7578, 0.3372, 0.8503, 0.3363, 0.8733, 0.3171, 0.8733, 0.3183, 0.8503, 0.3626, 0.982, 0.3706, 0.9887, 0.3668, 0.9887, 0.3553, 0.982, 0.3396, 0.8282, 0.3372, 0.8503, 0.3183, 0.8503, 0.3218, 0.8282, 0.3553, 0.9712, 0.3626, 0.982, 0.3553, 0.982, 0.3446, 0.9712, 0.3435, 0.8078, 0.3396, 0.8282, 0.3218, 0.8282, 0.3275, 0.8078, 0.3488, 0.9565, 0.3553, 0.9712, 0.3446, 0.9712, 0.3352, 0.9565, 0.3488, 0.79, 0.3435, 0.8078, 0.3275, 0.8078, 0.3352, 0.79, 0.3435, 0.9387, 0.3488, 0.9565, 0.3352, 0.9565, 0.3275, 0.9387, 0.3553, 0.7753, 0.3488, 0.79, 0.3352, 0.79, 0.3446, 0.7753, 0.3396, 0.9183, 0.3435, 0.9387, 0.3275, 0.9387, 0.3218, 0.9183, 0.3626, 0.7645, 0.3553, 0.7753, 0.3446, 0.7753, 0.3553, 0.7645, 0.3372, 0.8962, 0.3396, 0.9183, 0.3218, 0.9183, 0.3183, 0.8962, 0.3706, 0.7578, 0.3626, 0.7645, 0.3553, 0.7645, 0.3668, 0.7578, 0.3363, 0.8733, 0.3372, 0.8962, 0.3183, 0.8962, 0.3171, 0.8733, 0.3275, 0.9387, 0.3352, 0.9565, 0.3233, 0.9565, 0.3135, 0.9387, 0.3446, 0.7753, 0.3352, 0.79, 0.3233, 0.79, 0.3352, 0.7753, 0.3218, 0.9183, 0.3275, 0.9387, 0.3135, 0.9387, 0.3063, 0.9183, 0.3553, 0.7645, 0.3446, 0.7753, 0.3352, 0.7753, 0.3488, 0.7645, 0.3183, 0.8962, 0.3218, 0.9183, 0.3063, 0.9183, 0.3018, 0.8962, 0.3668, 0.7578, 0.3553, 0.7645, 0.3488, 0.7645, 0.3636, 0.7578, 0.3171, 0.8733, 0.3183, 0.8962, 0.3018, 0.8962, 0.3003, 0.8733, 0.3668, 0.9887, 0.3789, 0.991, 0.3636, 0.9887, 0.3789, 0.7555, 0.3668, 0.7578, 0.3636, 0.7578, 0.3183, 0.8503, 0.3171, 0.8733, 0.3003, 0.8733, 0.3018, 0.8503, 0.3553, 0.982, 0.3668, 0.9887, 0.3636, 0.9887, 0.3488, 0.982, 0.3218, 0.8282, 0.3183, 0.8503, 0.3018, 0.8503, 0.3063, 0.8282, 0.3446, 0.9712, 0.3553, 0.982, 0.3488, 0.982, 0.3352, 0.9712, 0.3275, 0.8078, 0.3218, 0.8282, 0.3063, 0.8282, 0.3135, 0.8078, 0.3352, 0.9565, 0.3446, 0.9712, 0.3352, 0.9712, 0.3233, 0.9565, 0.3352, 0.79, 0.3275, 0.8078, 0.3135, 0.8078, 0.3233, 0.79, 0.3018, 0.8503, 0.3003, 0.8733, 0.2864, 0.8733, 0.2882, 0.8503, 0.3488, 0.982, 0.3636, 0.9887, 0.3609, 0.9887, 0.3435, 0.982, 0.3063, 0.8282, 0.3018, 0.8503, 0.2882, 0.8503, 0.2935, 0.8282, 0.3352, 0.9712, 0.3488, 0.982, 0.3435, 0.982, 0.3275, 0.9712, 0.3135, 0.8078, 0.3063, 0.8282, 0.2935, 0.8282, 0.302, 0.8078, 0.3233, 0.9565, 0.3352, 0.9712, 0.3275, 0.9712, 0.3135, 0.9565, 0.3233, 0.79, 0.3135, 0.8078, 0.302, 0.8078, 0.3135, 0.79, 0.3135, 0.9387, 0.3233, 0.9565, 0.3135, 0.9565, 0.302, 0.9387, 0.3352, 0.7753, 0.3233, 0.79, 0.3135, 0.79, 0.3275, 0.7753, 0.3063, 0.9183, 0.3135, 0.9387, 0.302, 0.9387, 0.2935, 0.9183, 0.3488, 0.7645, 0.3352, 0.7753, 0.3275, 0.7753, 0.3435, 0.7645, 0.3018, 0.8962, 0.3063, 0.9183, 0.2935, 0.9183, 0.2882, 0.8962, 0.3636, 0.7578, 0.3488, 0.7645, 0.3435, 0.7645, 0.3609, 0.7578, 0.3003, 0.8733, 0.3018, 0.8962, 0.2882, 0.8962, 0.2864, 0.8733, 0.3636, 0.9887, 0.3789, 0.991, 0.3609, 0.9887, 0.3789, 0.7555, 0.3636, 0.7578, 0.3609, 0.7578, 0.3275, 0.7753, 0.3135, 0.79, 0.3063, 0.79, 0.3218, 0.7753, 0.2935, 0.9183, 0.302, 0.9387, 0.2935, 0.9387, 0.284, 0.9183, 0.3435, 0.7645, 0.3275, 0.7753, 0.3218, 0.7753, 0.3396, 0.7645, 0.2882, 0.8962, 0.2935, 0.9183, 0.284, 0.9183, 0.2781, 0.8962, 0.3609, 0.7578, 0.3435, 0.7645, 0.3396, 0.7645, 0.3589, 0.7578, 0.2864, 0.8733, 0.2882, 0.8962, 0.2781, 0.8962, 0.2762, 0.8733, 0.3609, 0.9887, 0.3789, 0.991, 0.3589, 0.9887, 0.3789, 0.7555, 0.3609, 0.7578, 0.3589, 0.7578, 0.2882, 0.8503, 0.2864, 0.8733, 0.2762, 0.8733, 0.2781, 0.8503, 0.3435, 0.982, 0.3609, 0.9887, 0.3589, 0.9887, 0.3396, 0.982, 0.2935, 0.8282, 0.2882, 0.8503, 0.2781, 0.8503, 0.284, 0.8282, 0.3275, 0.9712, 0.3435, 0.982, 0.3396, 0.982, 0.3218, 0.9712, 0.302, 0.8078, 0.2935, 0.8282, 0.284, 0.8282, 0.2935, 0.8078, 0.3135, 0.9565, 0.3275, 0.9712, 0.3218, 0.9712, 0.3063, 0.9565, 0.3135, 0.79, 0.302, 0.8078, 0.2935, 0.8078, 0.3063, 0.79, 0.302, 0.9387, 0.3135, 0.9565, 0.3063, 0.9565, 0.2935, 0.9387, 0.284, 0.8282, 0.2781, 0.8503, 0.2719, 0.8503, 0.2781, 0.8282, 0.3218, 0.9712, 0.3396, 0.982, 0.3372, 0.982, 0.3183, 0.9712, 0.2935, 0.8078, 0.284, 0.8282, 0.2781, 0.8282, 0.2882, 0.8078, 0.3063, 0.9565, 0.3218, 0.9712, 0.3183, 0.9712, 0.3018, 0.9565, 0.3063, 0.79, 0.2935, 0.8078, 0.2882, 0.8078, 0.3018, 0.79, 0.2935, 0.9387, 0.3063, 0.9565, 0.3018, 0.9565, 0.2882, 0.9387, 0.3218, 0.7753, 0.3063, 0.79, 0.3018, 0.79, 0.3183, 0.7753, 0.284, 0.9183, 0.2935, 0.9387, 0.2882, 0.9387, 0.2781, 0.9183, 0.3396, 0.7645, 0.3218, 0.7753, 0.3183, 0.7753, 0.3372, 0.7645, 0.2781, 0.8962, 0.284, 0.9183, 0.2781, 0.9183, 0.2719, 0.8962, 0.3589, 0.7578, 0.3396, 0.7645, 0.3372, 0.7645, 0.3576, 0.7578, 0.2762, 0.8733, 0.2781, 0.8962, 0.2719, 0.8962, 0.2698, 0.8733, 0.3589, 0.9887, 0.3789, 0.991, 0.3576, 0.9887, 0.3789, 0.7555, 0.3589, 0.7578, 0.3576, 0.7578, 0.2781, 0.8503, 0.2762, 0.8733, 0.2698, 0.8733, 0.2719, 0.8503, 0.3396, 0.982, 0.3589, 0.9887, 0.3576, 0.9887, 0.3372, 0.982, 0.3372, 0.7645, 0.3183, 0.7753, 0.3171, 0.7753, 0.3363, 0.7645, 0.2719, 0.8962, 0.2781, 0.9183, 0.2762, 0.9183, 0.2698, 0.8962, 0.3576, 0.7578, 0.3372, 0.7645, 0.3363, 0.7645, 0.3572, 0.7578, 0.2698, 0.8733, 0.2719, 0.8962, 0.2698, 0.8962, 0.2677, 0.8733, 0.3576, 0.9887, 0.3789, 0.991, 0.3572, 0.9887, 0.3789, 0.7555, 0.3576, 0.7578, 0.3572, 0.7578, 0.2719, 0.8503, 0.2698, 0.8733, 0.2677, 0.8733, 0.2698, 0.8503, 0.3372, 0.982, 0.3576, 0.9887, 0.3572, 0.9887, 0.3363, 0.982, 0.2781, 0.8282, 0.2719, 0.8503, 0.2698, 0.8503, 0.2762, 0.8282, 0.3183, 0.9712, 0.3372, 0.982, 0.3363, 0.982, 0.3171, 0.9712, 0.2882, 0.8078, 0.2781, 0.8282, 0.2762, 0.8282, 0.2864, 0.8078, 0.3018, 0.9565, 0.3183, 0.9712, 0.3171, 0.9712, 0.3003, 0.9565, 0.3018, 0.79, 0.2882, 0.8078, 0.2864, 0.8078, 0.3003, 0.79, 0.2882, 0.9387, 0.3018, 0.9565, 0.3003, 0.9565, 0.2864, 0.9387, 0.3183, 0.7753, 0.3018, 0.79, 0.3003, 0.79, 0.3171, 0.7753, 0.2781, 0.9183, 0.2882, 0.9387, 0.2864, 0.9387, 0.2762, 0.9183, 0.3171, 0.9712, 0.3363, 0.982, 0.3372, 0.982, 0.3183, 0.9712, 0.2864, 0.8078, 0.2762, 0.8282, 0.2781, 0.8282, 0.2882, 0.8078, 0.3003, 0.9565, 0.3171, 0.9712, 0.3183, 0.9712, 0.3018, 0.9565, 0.3003, 0.79, 0.2864, 0.8078, 0.2882, 0.8078, 0.3018, 0.79, 0.2864, 0.9387, 0.3003, 0.9565, 0.3018, 0.9565, 0.2882, 0.9387, 0.3171, 0.7753, 0.3003, 0.79, 0.3018, 0.79, 0.3183, 0.7753, 0.2762, 0.9183, 0.2864, 0.9387, 0.2882, 0.9387, 0.2781, 0.9183, 0.3363, 0.7645, 0.3171, 0.7753, 0.3183, 0.7753, 0.3372, 0.7645, 0.2698, 0.8962, 0.2762, 0.9183, 0.2781, 0.9183, 0.2719, 0.8962, 0.3572, 0.7578, 0.3363, 0.7645, 0.3372, 0.7645, 0.3576, 0.7578, 0.2677, 0.8733, 0.2698, 0.8962, 0.2719, 0.8962, 0.2698, 0.8733, 0.3572, 0.9887, 0.3789, 0.991, 0.3576, 0.9887, 0.3789, 0.7555, 0.3572, 0.7578, 0.3576, 0.7578, 0.2698, 0.8503, 0.2677, 0.8733, 0.2698, 0.8733, 0.2719, 0.8503, 0.3363, 0.982, 0.3572, 0.9887, 0.3576, 0.9887, 0.3372, 0.982, 0.2762, 0.8282, 0.2698, 0.8503, 0.2719, 0.8503, 0.2781, 0.8282, 0.2719, 0.8962, 0.2781, 0.9183, 0.284, 0.9183, 0.2781, 0.8962, 0.3576, 0.7578, 0.3372, 0.7645, 0.3396, 0.7645, 0.3589, 0.7578, 0.2698, 0.8733, 0.2719, 0.8962, 0.2781, 0.8962, 0.2762, 0.8733, 0.3576, 0.9887, 0.3789, 0.991, 0.3589, 0.9887, 0.3789, 0.7555, 0.3576, 0.7578, 0.3589, 0.7578, 0.2719, 0.8503, 0.2698, 0.8733, 0.2762, 0.8733, 0.2781, 0.8503, 0.3372, 0.982, 0.3576, 0.9887, 0.3589, 0.9887, 0.3396, 0.982, 0.2781, 0.8282, 0.2719, 0.8503, 0.2781, 0.8503, 0.284, 0.8282, 0.3183, 0.9712, 0.3372, 0.982, 0.3396, 0.982, 0.3218, 0.9712, 0.2882, 0.8078, 0.2781, 0.8282, 0.284, 0.8282, 0.2935, 0.8078, 0.3018, 0.9565, 0.3183, 0.9712, 0.3218, 0.9712, 0.3063, 0.9565, 0.3018, 0.79, 0.2882, 0.8078, 0.2935, 0.8078, 0.3063, 0.79, 0.2882, 0.9387, 0.3018, 0.9565, 0.3063, 0.9565, 0.2935, 0.9387, 0.3183, 0.7753, 0.3018, 0.79, 0.3063, 0.79, 0.3218, 0.7753, 0.2781, 0.9183, 0.2882, 0.9387, 0.2935, 0.9387, 0.284, 0.9183, 0.3372, 0.7645, 0.3183, 0.7753, 0.3218, 0.7753, 0.3396, 0.7645, 0.2935, 0.8078, 0.284, 0.8282, 0.2935, 0.8282, 0.302, 0.8078, 0.3063, 0.9565, 0.3218, 0.9712, 0.3275, 0.9712, 0.3135, 0.9565, 0.3063, 0.79, 0.2935, 0.8078, 0.302, 0.8078, 0.3135, 0.79, 0.2935, 0.9387, 0.3063, 0.9565, 0.3135, 0.9565, 0.302, 0.9387, 0.3218, 0.7753, 0.3063, 0.79, 0.3135, 0.79, 0.3275, 0.7753, 0.284, 0.9183, 0.2935, 0.9387, 0.302, 0.9387, 0.2935, 0.9183, 0.3396, 0.7645, 0.3218, 0.7753, 0.3275, 0.7753, 0.3435, 0.7645, 0.2781, 0.8962, 0.284, 0.9183, 0.2935, 0.9183, 0.2882, 0.8962, 0.3589, 0.7578, 0.3396, 0.7645, 0.3435, 0.7645, 0.3609, 0.7578, 0.2762, 0.8733, 0.2781, 0.8962, 0.2882, 0.8962, 0.2864, 0.8733, 0.3589, 0.9887, 0.3789, 0.991, 0.3609, 0.9887, 0.3789, 0.7555, 0.3589, 0.7578, 0.3609, 0.7578, 0.2781, 0.8503, 0.2762, 0.8733, 0.2864, 0.8733, 0.2882, 0.8503, 0.3396, 0.982, 0.3589, 0.9887, 0.3609, 0.9887, 0.3435, 0.982, 0.284, 0.8282, 0.2781, 0.8503, 0.2882, 0.8503, 0.2935, 0.8282, 0.3218, 0.9712, 0.3396, 0.982, 0.3435, 0.982, 0.3275, 0.9712, 0.3609, 0.7578, 0.3435, 0.7645, 0.3488, 0.7645, 0.3636, 0.7578, 0.2864, 0.8733, 0.2882, 0.8962, 0.3018, 0.8962, 0.3003, 0.8733, 0.3609, 0.9887, 0.3789, 0.991, 0.3636, 0.9887, 0.3789, 0.7555, 0.3609, 0.7578, 0.3636, 0.7578, 0.2882, 0.8503, 0.2864, 0.8733, 0.3003, 0.8733, 0.3018, 0.8503, 0.3435, 0.982, 0.3609, 0.9887, 0.3636, 0.9887, 0.3488, 0.982, 0.2935, 0.8282, 0.2882, 0.8503, 0.3018, 0.8503, 0.3063, 0.8282, 0.3275, 0.9712, 0.3435, 0.982, 0.3488, 0.982, 0.3352, 0.9712, 0.302, 0.8078, 0.2935, 0.8282, 0.3063, 0.8282, 0.3135, 0.8078, 0.3135, 0.9565, 0.3275, 0.9712, 0.3352, 0.9712, 0.3233, 0.9565, 0.3135, 0.79, 0.302, 0.8078, 0.3135, 0.8078, 0.3233, 0.79, 0.302, 0.9387, 0.3135, 0.9565, 0.3233, 0.9565, 0.3135, 0.9387, 0.3275, 0.7753, 0.3135, 0.79, 0.3233, 0.79, 0.3352, 0.7753, 0.2935, 0.9183, 0.302, 0.9387, 0.3135, 0.9387, 0.3063, 0.9183, 0.3435, 0.7645, 0.3275, 0.7753, 0.3352, 0.7753, 0.3488, 0.7645, 0.2882, 0.8962, 0.2935, 0.9183, 0.3063, 0.9183, 0.3018, 0.8962, 0.3233, 0.9565, 0.3352, 0.9712, 0.3446, 0.9712, 0.3352, 0.9565, 0.3233, 0.79, 0.3135, 0.8078, 0.3275, 0.8078, 0.3352, 0.79, 0.3135, 0.9387, 0.3233, 0.9565, 0.3352, 0.9565, 0.3275, 0.9387, 0.3352, 0.7753, 0.3233, 0.79, 0.3352, 0.79, 0.3446, 0.7753, 0.3063, 0.9183, 0.3135, 0.9387, 0.3275, 0.9387, 0.3218, 0.9183, 0.3488, 0.7645, 0.3352, 0.7753, 0.3446, 0.7753, 0.3553, 0.7645, 0.3018, 0.8962, 0.3063, 0.9183, 0.3218, 0.9183, 0.3183, 0.8962, 0.3636, 0.7578, 0.3488, 0.7645, 0.3553, 0.7645, 0.3668, 0.7578, 0.3003, 0.8733, 0.3018, 0.8962, 0.3183, 0.8962, 0.3171, 0.8733, 0.3636, 0.9887, 0.3789, 0.991, 0.3668, 0.9887, 0.3789, 0.7555, 0.3636, 0.7578, 0.3668, 0.7578, 0.3018, 0.8503, 0.3003, 0.8733, 0.3171, 0.8733, 0.3183, 0.8503, 0.3488, 0.982, 0.3636, 0.9887, 0.3668, 0.9887, 0.3553, 0.982, 0.3063, 0.8282, 0.3018, 0.8503, 0.3183, 0.8503, 0.3218, 0.8282, 0.3352, 0.9712, 0.3488, 0.982, 0.3553, 0.982, 0.3446, 0.9712, 0.3135, 0.8078, 0.3063, 0.8282, 0.3218, 0.8282, 0.3275, 0.8078, 0.3171, 0.8733, 0.3183, 0.8962, 0.3372, 0.8962, 0.3363, 0.8733, 0.3668, 0.9887, 0.3789, 0.991, 0.3706, 0.9887, 0.3789, 0.7555, 0.3668, 0.7578, 0.3706, 0.7578, 0.3183, 0.8503, 0.3171, 0.8733, 0.3363, 0.8733, 0.3372, 0.8503, 0.3553, 0.982, 0.3668, 0.9887, 0.3706, 0.9887, 0.3626, 0.982, 0.3218, 0.8282, 0.3183, 0.8503, 0.3372, 0.8503, 0.3396, 0.8282, 0.3446, 0.9712, 0.3553, 0.982, 0.3626, 0.982, 0.3553, 0.9712, 0.3275, 0.8078, 0.3218, 0.8282, 0.3396, 0.8282, 0.3435, 0.8078, 0.3352, 0.9565, 0.3446, 0.9712, 0.3553, 0.9712, 0.3488, 0.9565, 0.3352, 0.79, 0.3275, 0.8078, 0.3435, 0.8078, 0.3488, 0.79, 0.3275, 0.9387, 0.3352, 0.9565, 0.3488, 0.9565, 0.3435, 0.9387, 0.3446, 0.7753, 0.3352, 0.79, 0.3488, 0.79, 0.3553, 0.7753, 0.3218, 0.9183, 0.3275, 0.9387, 0.3435, 0.9387, 0.3396, 0.9183, 0.3553, 0.7645, 0.3446, 0.7753, 0.3553, 0.7753, 0.3626, 0.7645, 0.3183, 0.8962, 0.3218, 0.9183, 0.3396, 0.9183, 0.3372, 0.8962, 0.3668, 0.7578, 0.3553, 0.7645, 0.3626, 0.7645, 0.3706, 0.7578, 0.3488, 0.79, 0.3435, 0.8078, 0.3609, 0.8078, 0.3636, 0.79, 0.3435, 0.9387, 0.3488, 0.9565, 0.3636, 0.9565, 0.3609, 0.9387, 0.3553, 0.7753, 0.3488, 0.79, 0.3636, 0.79, 0.3668, 0.7753, 0.3396, 0.9183, 0.3435, 0.9387, 0.3609, 0.9387, 0.3589, 0.9183, 0.3626, 0.7645, 0.3553, 0.7753, 0.3668, 0.7753, 0.3706, 0.7645, 0.3372, 0.8962, 0.3396, 0.9183, 0.3589, 0.9183, 0.3576, 0.8962, 0.3706, 0.7578, 0.3626, 0.7645, 0.3706, 0.7645, 0.3747, 0.7578, 0.3363, 0.8733, 0.3372, 0.8962, 0.3576, 0.8962, 0.3572, 0.8733, 0.3706, 0.9887, 0.3789, 0.991, 0.3747, 0.9887, 0.3789, 0.7555, 0.3706, 0.7578, 0.3747, 0.7578, 0.3372, 0.8503, 0.3363, 0.8733, 0.3572, 0.8733, 0.3576, 0.8503, 0.3626, 0.982, 0.3706, 0.9887, 0.3747, 0.9887, 0.3706, 0.982, 0.3396, 0.8282, 0.3372, 0.8503, 0.3576, 0.8503, 0.3589, 0.8282, 0.3553, 0.9712, 0.3626, 0.982, 0.3706, 0.982, 0.3668, 0.9712, 0.3435, 0.8078, 0.3396, 0.8282, 0.3589, 0.8282, 0.3609, 0.8078, 0.3488, 0.9565, 0.3553, 0.9712, 0.3668, 0.9712, 0.3636, 0.9565, 0.3789, 0.7555, 0.3747, 0.7578, 0.3789, 0.7578, 0.3576, 0.8503, 0.3572, 0.8733, 0.3789, 0.8733, 0.3789, 0.8503, 0.3706, 0.982, 0.3747, 0.9887, 0.3789, 0.9887, 0.3789, 0.982, 0.3589, 0.8282, 0.3576, 0.8503, 0.3789, 0.8503, 0.3789, 0.8282, 0.3668, 0.9712, 0.3706, 0.982, 0.3789, 0.982, 0.3789, 0.9712, 0.3609, 0.8078, 0.3589, 0.8282, 0.3789, 0.8282, 0.3789, 0.8078, 0.3636, 0.9565, 0.3668, 0.9712, 0.3789, 0.9712, 0.3789, 0.9565, 0.3636, 0.79, 0.3609, 0.8078, 0.3789, 0.8078, 0.3789, 0.79, 0.3609, 0.9387, 0.3636, 0.9565, 0.3789, 0.9565, 0.3789, 0.9387, 0.3668, 0.7753, 0.3636, 0.79, 0.3789, 0.79, 0.3789, 0.7753, 0.3589, 0.9183, 0.3609, 0.9387, 0.3789, 0.9387, 0.3789, 0.9183, 0.3706, 0.7645, 0.3668, 0.7753, 0.3789, 0.7753, 0.3789, 0.7645, 0.3576, 0.8962, 0.3589, 0.9183, 0.3789, 0.9183, 0.3789, 0.8962, 0.3747, 0.7578, 0.3706, 0.7645, 0.3789, 0.7645, 0.3789, 0.7578, 0.3572, 0.8733, 0.3576, 0.8962, 0.3789, 0.8962, 0.3789, 0.8733, 0.3747, 0.9887, 0.3789, 0.991, 0.3789, 0.9887])
me_sphere.use_remesh_preserve_volume = False
me_sphere.use_remesh_preserve_attributes = False
me_sphere.use_mirror_vertex_groups = False
me_sphere.update()

# ---- objects
ob_sphere = bpy.data.objects.new('Sphere', me_sphere)

# ---- transforms, parenting, visibility, modifiers, constraints
ob_sphere.location = (0.0, 0.0, 0.0)
ob_sphere.lineart.crease_threshold = 0.0

# ---- collection membership
col_collection_1.objects.link(ob_sphere)

# ---- scene / render settings (as saved in the file)
scene.frame_start = 1; scene.frame_end = 250; scene.frame_set(1)
scene.render.engine = 'BLENDER_EEVEE_NEXT'
scene.render.resolution_percentage = 50
scene.render.dither_intensity = 0.0
scene.cycles.use_denoising = False
scene.cycles.samples = 128
scene.cycles.sampling_pattern = 'TABULATED_SOBOL'
scene.cycles.light_sampling_threshold = 0.0
scene.cycles.use_adaptive_sampling = False
scene.cycles.use_light_tree = False
scene.cycles.blur_glossy = 0.0
scene.cycles.sample_clamp_indirect = 0.0
scene.view_settings.view_transform = 'Standard'
bpy.context.view_layer.update()

# ---- added for rendering (the .blend has no active camera and no usable light): camera, sun
cam_auto = bpy.data.cameras.new('AutoCamera')
cam_auto.lens = 50.0
cam_auto.sensor_width = 36.0
cam_auto.clip_end = 1000.0
ob_auto_camera = bpy.data.objects.new('AutoCamera', cam_auto)
scene.collection.objects.link(ob_auto_camera)
ob_auto_camera.location = (3.20507, -3.84609, 2.56406)
ob_auto_camera.rotation_euler = (1.09748, -7.21219e-08, 0.694738)
scene.camera = ob_auto_camera
light_auto_sun = bpy.data.lights.new('AutoSun', 'SUN')
light_auto_sun.energy = 3.0
light_auto_sun.angle = 0.0523599
ob_auto_sun = bpy.data.objects.new('AutoSun', light_auto_sun)
scene.collection.objects.link(ob_auto_sun)
ob_auto_sun.rotation_euler = (0.872665, 0.174533, 0.523599)
bpy.context.view_layer.update()
